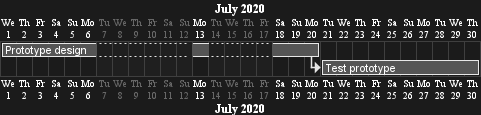

The diagram above was rendered by PlantUML. Its source (embedded in the PNG):
@startgantt
2020-07-07 to 2020-07-17 is closed
2020-07-13 is open

Project starts the 2020-07-01
[Prototype design] lasts 10 days
Then [Test prototype] lasts 10 days
@endgantt